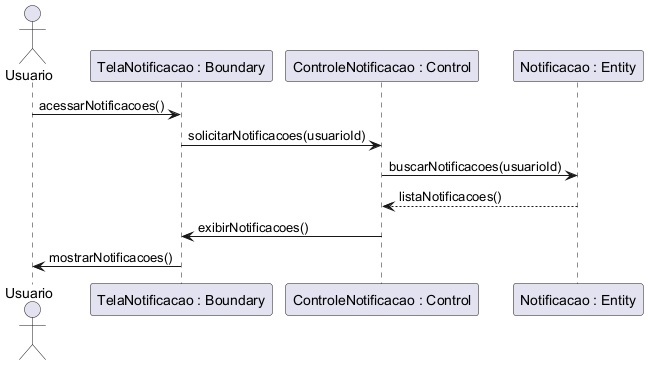

The diagram above was rendered by PlantUML. Its source (embedded in the PNG):
@startuml
'title UC024 - Notificação
actor Usuario
participant "TelaNotificacao : Boundary" as Tela
participant "ControleNotificacao : Control" as Controle
participant "Notificacao : Entity" as Notificacao

Usuario -> Tela : acessarNotificacoes()
Tela -> Controle : solicitarNotificacoes(usuarioId)
Controle -> Notificacao : buscarNotificacoes(usuarioId)
Notificacao --> Controle : listaNotificacoes()
Controle -> Tela : exibirNotificacoes()
Tela -> Usuario : mostrarNotificacoes()
@enduml